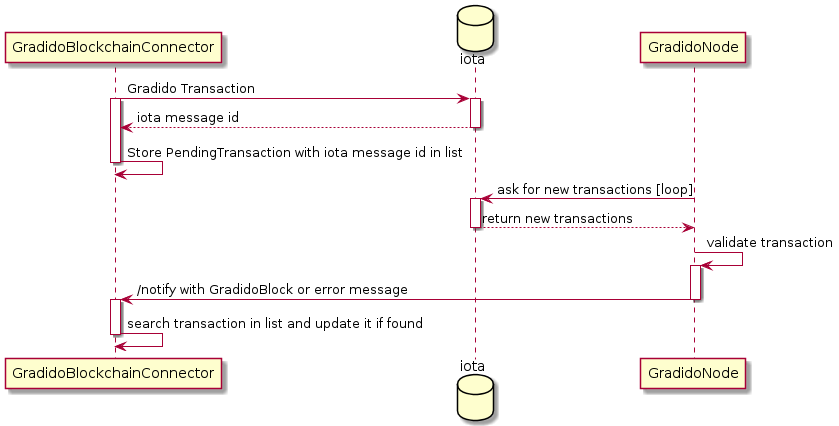

The diagram above was rendered by PlantUML. Its source (embedded in the PNG):
@startuml inline_umlgraph_1.png
participant GradidoBlockchainConnector as connector
database iota
participant GradidoNode as node
connector -> iota: Gradido Transaction
activate iota
activate connector
iota --> connector: iota message id
deactivate iota
connector -> connector: Store PendingTransaction with iota message id in list
deactivate connector
node -> iota: ask for new transactions [loop]
activate iota
iota --> node: return new transactions
deactivate iota
node -> node: validate transaction 
activate node
node -> connector: /notify with GradidoBlock or error message
deactivate node
activate connector
connector -> connector: search transaction in list and update it if found
deactivate connector
@enduml